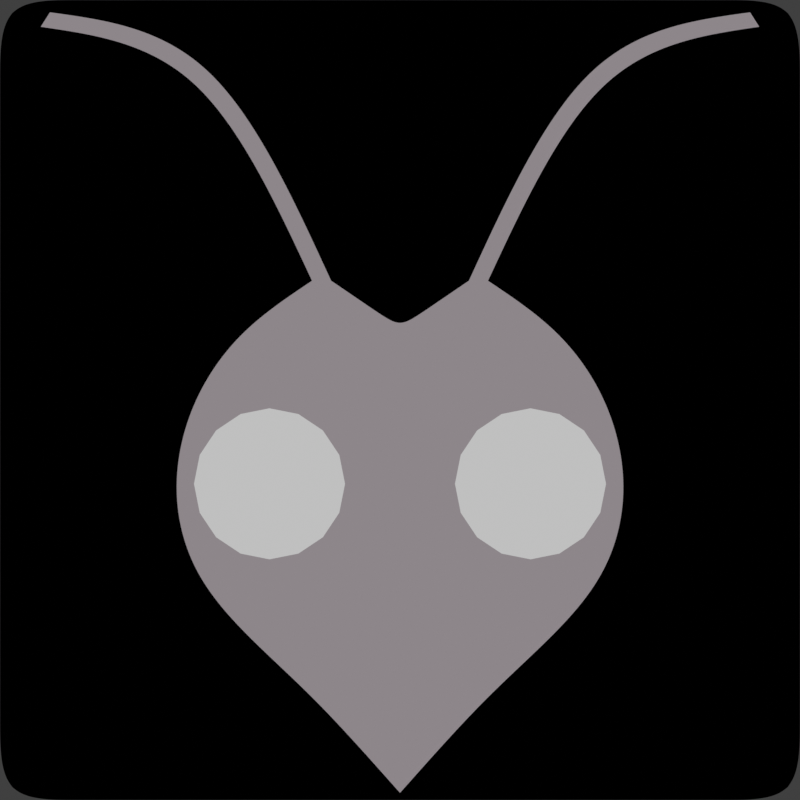 # Source: mantis.blend  (saved by Blender 2.93.20; exported with 4.5.12 LTS)
import bpy
from mathutils import Matrix  # noqa: F401  (used for matrix-valued properties, if any)

bpy.ops.wm.read_factory_settings(use_empty=True)
scene = bpy.context.scene
scene.name = 'Scene'

# ---- collections
col_collection = bpy.data.collections.new('Collection'); scene.collection.children.link(col_collection)

# ---- materials (node trees are filled in below, after node groups)
mat_passout = bpy.data.materials.new('passout')
mat_passout.pass_index = 1
mat_material_001 = bpy.data.materials.new('Material.001')

# ---- material node trees
mat_passout.use_nodes = True; mat_passout.node_tree.nodes.clear()
_N = mat_passout.node_tree.nodes; _L = mat_passout.node_tree.links
n0 = _N.new('ShaderNodeOutputMaterial'); n0.name = 'Material Output'; n0.location = (300, 300)
n1 = _N.new('ShaderNodeEmission'); n1.name = 'Emission'; n1.location = (10, 300)
n1.inputs[0].default_value = (0.2668, 0.2385, 0.2543, 1.0)
_L.new(n1.outputs[0], n0.inputs[0])
n0.is_active_output = True
mat_material_001.use_nodes = True; mat_material_001.node_tree.nodes.clear()
_N = mat_material_001.node_tree.nodes; _L = mat_material_001.node_tree.links
n0 = _N.new('ShaderNodeOutputMaterial'); n0.name = 'Material Output'; n0.location = (300, 300)
n1 = _N.new('ShaderNodeEmission'); n1.name = 'Emission'; n1.location = (10, 300)
n1.inputs[0].default_value = (0.0, 0.0, 0.0, 1.0)
_L.new(n1.outputs[0], n0.inputs[0])
n0.is_active_output = True

# ---- world
world_world = bpy.data.worlds.new('World'); scene.world = world_world
world_world.use_nodes = True; world_world.node_tree.nodes.clear()
_N = world_world.node_tree.nodes; _L = world_world.node_tree.links
n0 = _N.new('ShaderNodeOutputWorld'); n0.name = 'World Output'; n0.location = (300, 300)
n1 = _N.new('ShaderNodeBackground'); n1.name = 'Background'; n1.location = (10, 300)
n1.inputs[0].default_value = (0.05088, 0.05088, 0.05088, 1.0)
_L.new(n1.outputs[0], n0.inputs[0])
n0.is_active_output = True
world_world.color = (0.05088, 0.05088, 0.05088)
world_world.use_sun_shadow = False
world_world.sun_shadow_jitter_overblur = 0.0

# ---- cameras
cam_camera = bpy.data.cameras.new('Camera')
cam_camera.type = 'ORTHO'
cam_camera.passepartout_alpha = 1.0
cam_camera.clip_end = 100.0
cam_camera.ortho_scale = 7.0

# ---- meshes
me_circle = bpy.data.meshes.new('Circle')
me_circle.from_pydata([(0.0, 0.0, 0.0), (0.0, 0.7198, 0.0), (-0.3827, 0.9239, 0.0), (-0.7071, 0.7071, 0.0), (-0.9239, 0.3827, 0.0), (-1.0, -4.371e-08, 0.0), (-0.9039, -0.3627, 0.0), (-0.6431, -0.6471, 0.0), (-0.1826, -0.4155, 0.0), (8.742e-08, -1.0, 0.0), (-0.3587, -0.8999, 0.0), (0.0, -1.304, 0.0), (-0.8491, 1.925, -0.02031), (-1.563, 2.029, -0.02155), (-0.3, 0.9243, -0.001915), (-0.7902, 1.991, -0.02086), (-1.523, 2.092, -0.02201)], [], [(0, 1, 14, 2), (0, 2, 3), (0, 3, 4), (0, 4, 5), (0, 5, 6), (0, 6, 7), (0, 7, 8), (0, 8, 9), (9, 8, 10, 11), (8, 7, 10), (12, 13, 16, 15), (2, 12, 15, 14)])
_k = {(0, 1): 0.41961, (2, 3): 1.0, (10, 11): 1.0, (9, 11): 1.0, (2, 12): 1.0, (12, 13): 1.0, (14, 15): 1.0, (15, 16): 1.0, (13, 16): 1.0, (1, 14): 0.41961}
me_circle.attributes.new('crease_edge', 'FLOAT', 'EDGE').data.foreach_set('value', [_k.get((min(e.vertices), max(e.vertices)), 0.0) for e in me_circle.edges])
_uv = me_circle.uv_layers.new(name='UVMap')
_uv.uv.foreach_set('vector', [0.5, 0.5, 0.5, 1.0, 0.4043, 0.981, 0.3087, 0.9619, 0.5, 0.5, 0.3087, 0.9619, 0.1464, 0.8536, 0.5, 0.5, 0.1464, 0.8536, 0.03806, 0.6913, 0.5, 0.5, 0.03806, 0.6913, 0.0, 0.5, 0.5, 0.5, 0.0, 0.5, 0.03806, 0.3087, 0.5, 0.5, 0.03806, 0.3087, 0.1464, 0.1464, 0.5, 0.5, 0.1464, 0.1464, 0.3087, 0.03806, 0.5, 0.5, 0.3087, 0.03806, 0.5, 0.0, 0.5, 0.0, 0.3087, 0.03806, 0.3087, 0.03806, 0.5, 0.0, 0.3087, 0.03806, 0.1464, 0.1464, 0.3087, 0.03806, 0.0, 0.0, 0.0, 0.0, 0.0, 0.0, 0.0, 0.0, 0.0, 0.0, 0.0, 0.0, 0.0, 0.0, 0.0, 0.0])
me_circle.materials.append(mat_passout)
me_circle.use_remesh_fix_poles = True
me_circle.use_remesh_preserve_attributes = False
me_circle.update()
me_plane_002 = bpy.data.meshes.new('Plane.002')
me_plane_002.from_pydata([(-1.0, 1.0, 0.0), (0.0, -1.0, 0.0), (0.0, 1.0, 0.0), (-1.0, 0.0, 0.0), (0.0, 0.0, 0.0), (0.0, 0.5, 0.0), (-1.0, 0.5, 0.0), (-0.5, 1.0, 0.0), (-0.5, 0.0, 0.0), (-0.5, 0.5, 0.0), (0.0, 0.75, 0.0), (-1.0, 0.75, 0.0), (-0.5, 0.75, 0.0), (-0.75, 1.0, 0.0), (-0.75, 0.0, 0.0), (-0.75, 0.5, 0.0), (-0.75, 0.75, 0.0), (0.0, 0.8018, 0.0), (-0.5, 0.8018, 0.0), (-1.0, 0.8018, 0.0), (-0.75, 0.8018, 0.0), (-0.8144, 1.0, 0.0), (-0.8144, 0.0, 0.0), (-0.8144, 0.5, 0.0), (-0.8144, 0.75, 0.0), (-0.8144, 0.8018, 0.0)], [(1, 4)], [(18, 17, 2, 7), (8, 4, 5, 9), (14, 8, 9, 15), (20, 18, 7, 13), (15, 9, 12, 16), (9, 5, 10, 12), (23, 15, 16, 24), (25, 20, 13, 21), (22, 14, 15, 23), (24, 16, 20, 25), (16, 12, 18, 20), (12, 10, 17, 18), (11, 24, 25, 19), (3, 22, 23, 6), (19, 25, 21, 0), (6, 23, 24, 11)])
_k = {(19, 25): 1.0, (18, 20): 1.0, (17, 18): 1.0, (20, 25): 1.0, (24, 25): 1.0, (22, 23): 1.0, (21, 25): 1.0, (23, 24): 1.0}
me_plane_002.attributes.new('crease_edge', 'FLOAT', 'EDGE').data.foreach_set('value', [_k.get((min(e.vertices), max(e.vertices)), 0.0) for e in me_plane_002.edges])
_uv = me_plane_002.uv_layers.new(name='UVMap')
_uv.uv.foreach_set('vector', [0.25, 0.9375, 0.5, 0.9375, 0.5, 1.0, 0.25, 1.0, 0.25, 0.5, 0.5, 0.5, 0.5, 0.75, 0.25, 0.75, 0.125, 0.5, 0.25, 0.5, 0.25, 0.75, 0.125, 0.75, 0.125, 0.9375, 0.25, 0.9375, 0.25, 1.0, 0.125, 1.0, 0.125, 0.75, 0.25, 0.75, 0.25, 0.875, 0.125, 0.875, 0.25, 0.75, 0.5, 0.75, 0.5, 0.875, 0.25, 0.875, 0.0625, 0.75, 0.125, 0.75, 0.125, 0.875, 0.0625, 0.875, 0.0625, 0.9375, 0.125, 0.9375, 0.125, 1.0, 0.0625, 1.0, 0.0625, 0.5, 0.125, 0.5, 0.125, 0.75, 0.0625, 0.75, 0.0625, 0.875, 0.125, 0.875, 0.125, 0.9375, 0.0625, 0.9375, 0.125, 0.875, 0.25, 0.875, 0.25, 0.9375, 0.125, 0.9375, 0.25, 0.875, 0.5, 0.875, 0.5, 0.9375, 0.25, 0.9375, 0.0, 0.875, 0.0625, 0.875, 0.0625, 0.9375, 0.0, 0.9375, 0.0, 0.5, 0.0625, 0.5, 0.0625, 0.75, 0.0, 0.75, 0.0, 0.9375, 0.0625, 0.9375, 0.0625, 1.0, 0.0, 1.0, 0.0, 0.75, 0.0625, 0.75, 0.0625, 0.875, 0.0, 0.875])
me_plane_002.materials.append(mat_material_001)
me_plane_002.use_remesh_fix_poles = True
me_plane_002.use_remesh_preserve_attributes = False
me_plane_002.update()
me_circle_001 = bpy.data.meshes.new('Circle.001')
me_circle_001.from_pydata([(-2.563, -1.646, 0.0), (-2.563, -0.1624, 0.0), (-3.13, -0.2753, 0.0), (-3.611, -0.5969, 0.0), (-3.933, -1.078, 0.0), (-4.046, -1.646, 0.0), (-3.933, -2.214, 0.0), (-3.611, -2.695, 0.0), (-3.13, -3.016, 0.0), (-2.563, -3.129, 0.0), (-1.995, -3.016, 0.0), (-1.514, -2.695, 0.0), (-1.192, -2.214, 0.0), (-1.079, -1.646, 0.0), (-1.192, -1.078, 0.0), (-1.514, -0.5969, 0.0), (-1.995, -0.2753, 0.0)], [], [(0, 1, 2), (0, 2, 3), (0, 3, 4), (0, 4, 5), (0, 5, 6), (0, 6, 7), (0, 7, 8), (0, 8, 9), (0, 9, 10), (0, 10, 11), (0, 11, 12), (0, 12, 13), (0, 13, 14), (0, 14, 15), (0, 15, 16), (0, 16, 1)])
_uv = me_circle_001.uv_layers.new(name='UVMap')
_uv.uv.foreach_set('vector', [0.5, 0.5, 0.5, 1.0, 0.3087, 0.9619, 0.5, 0.5, 0.3087, 0.9619, 0.1464, 0.8536, 0.5, 0.5, 0.1464, 0.8536, 0.03806, 0.6913, 0.5, 0.5, 0.03806, 0.6913, 0.0, 0.5, 0.5, 0.5, 0.0, 0.5, 0.03806, 0.3087, 0.5, 0.5, 0.03806, 0.3087, 0.1464, 0.1464, 0.5, 0.5, 0.1464, 0.1464, 0.3087, 0.03806, 0.5, 0.5, 0.3087, 0.03806, 0.5, 0.0, 0.5, 0.5, 0.5, 0.0, 0.6913, 0.03806, 0.5, 0.5, 0.6913, 0.03806, 0.8536, 0.1464, 0.5, 0.5, 0.8536, 0.1464, 0.9619, 0.3087, 0.5, 0.5, 0.9619, 0.3087, 1.0, 0.5, 0.5, 0.5, 1.0, 0.5, 0.9619, 0.6913, 0.5, 0.5, 0.9619, 0.6913, 0.8536, 0.8536, 0.5, 0.5, 0.8536, 0.8536, 0.6913, 0.9619, 0.5, 0.5, 0.6913, 0.9619, 0.5, 1.0])
me_circle_001.use_remesh_fix_poles = True
me_circle_001.use_remesh_preserve_attributes = False
me_circle_001.update()

# ---- objects
ob_camera = bpy.data.objects.new('Camera', cam_camera)
ob_circle = bpy.data.objects.new('Circle', me_circle)
ob_plane = bpy.data.objects.new('Plane', me_plane_002)
ob_circle_001 = bpy.data.objects.new('Circle.001', me_circle_001)

# ---- transforms, parenting, visibility, modifiers, constraints
ob_camera.location = (0.0, 0.0, 9.0)
ob_camera.lock_rotations_4d = False
ob_camera.empty_display_type = 'ARROWS'
ob_camera.color = (0.0, 0.0, 0.0, 0.0)
ob_camera.display_type = 'WIRE'
ob_camera.lineart.crease_threshold = 0.0
ob_circle.location = (0.0, -0.8147, 0.0)
ob_circle.scale = (2.011, 2.011, 2.011)
_m = ob_circle.modifiers.new('Mirror', 'MIRROR')
_m.use_clip = True
_m = ob_circle.modifiers.new('Subdivision', 'SUBSURF')
_m.levels = 3
_m.render_levels = 6
ob_plane.location = (0.0, 0.0, -1.0)
ob_plane.scale = (3.5, 3.5, 3.5)
_m = ob_plane.modifiers.new('Mirror', 'MIRROR')
_m.use_axis = (True, True, False)
_m = ob_plane.modifiers.new('Subdivision', 'SUBSURF')
_m.levels = 5
_m.render_levels = 6
ob_circle_001.location = (0.0, 0.0, 1.837)
ob_circle_001.scale = (0.4456, 0.4456, 0.4456)
_m = ob_circle_001.modifiers.new('Mirror', 'MIRROR')

# ---- collection membership
col_collection.objects.link(ob_camera)
col_collection.objects.link(ob_circle)
col_collection.objects.link(ob_plane)
col_collection.objects.link(ob_circle_001)

# ---- scene / render settings (as saved in the file)
scene.camera = ob_camera
scene.frame_start = 1; scene.frame_end = 250; scene.frame_set(1)
scene.render.engine = 'CYCLES'
scene.render.image_settings.color_depth = '16'
scene.render.resolution_y = 1920
scene.render.film_transparent = True
scene.cycles.feature_set = 'EXPERIMENTAL'
scene.cycles.use_denoising = False
scene.cycles.samples = 64
scene.cycles.sampling_pattern = 'TABULATED_SOBOL'
scene.cycles.use_adaptive_sampling = False
scene.cycles.use_light_tree = False
scene.view_settings.view_transform = 'Standard'
bpy.context.view_layer.update()

# ---- added for rendering (the .blend has no usable light): sun
light_auto_sun = bpy.data.lights.new('AutoSun', 'SUN')
light_auto_sun.energy = 3.0
light_auto_sun.angle = 0.0523599
ob_auto_sun = bpy.data.objects.new('AutoSun', light_auto_sun)
scene.collection.objects.link(ob_auto_sun)
ob_auto_sun.rotation_euler = (0.872665, 0.174533, 0.523599)
bpy.context.view_layer.update()
